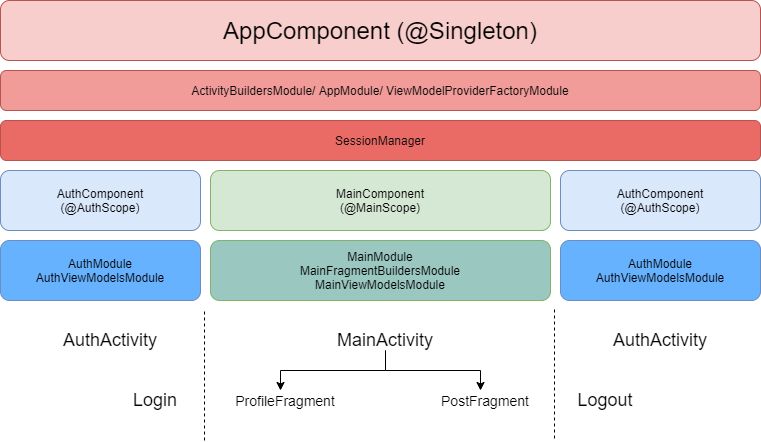

The diagram above was exported from draw.io. Its source (the exported page's mxGraphModel, read from the mxfile embedded in the PNG):
<mxGraphModel dx="1038" dy="531" grid="1" gridSize="10" guides="1" tooltips="1" connect="1" arrows="1" fold="1" page="1" pageScale="1" pageWidth="850" pageHeight="1100" math="0" shadow="0">
  <root>
    <mxCell id="0" />
    <mxCell id="1" parent="0" />
    <mxCell id="Bkzcja90BYu_Axt0o1kW-1" value="&lt;font style=&quot;font-size: 24px&quot;&gt;AppComponent (@Singleton)&lt;/font&gt;" style="rounded=1;whiteSpace=wrap;html=1;fillColor=#f8cecc;strokeColor=#b85450;" vertex="1" parent="1">
      <mxGeometry x="40" y="10" width="760" height="60" as="geometry" />
    </mxCell>
    <mxCell id="Bkzcja90BYu_Axt0o1kW-2" value="ActivityBuildersModule/ AppModule/ ViewModelProviderFactoryModule" style="rounded=1;whiteSpace=wrap;html=1;fillColor=#F19C99;strokeColor=#b85450;" vertex="1" parent="1">
      <mxGeometry x="40" y="80" width="760" height="40" as="geometry" />
    </mxCell>
    <mxCell id="Bkzcja90BYu_Axt0o1kW-3" value="SessionManager" style="rounded=1;whiteSpace=wrap;html=1;fillColor=#EA6B66;strokeColor=#b85450;" vertex="1" parent="1">
      <mxGeometry x="40" y="130" width="760" height="40" as="geometry" />
    </mxCell>
    <mxCell id="Bkzcja90BYu_Axt0o1kW-4" value="AuthComponent&lt;br&gt;(@AuthScope)" style="rounded=1;whiteSpace=wrap;html=1;fillColor=#dae8fc;strokeColor=#6c8ebf;" vertex="1" parent="1">
      <mxGeometry x="40" y="180" width="200" height="60" as="geometry" />
    </mxCell>
    <mxCell id="Bkzcja90BYu_Axt0o1kW-5" value="AuthModule&lt;br&gt;AuthViewModelsModule" style="rounded=1;whiteSpace=wrap;html=1;fillColor=#66B2FF;strokeColor=#6c8ebf;" vertex="1" parent="1">
      <mxGeometry x="40" y="250" width="200" height="60" as="geometry" />
    </mxCell>
    <mxCell id="Bkzcja90BYu_Axt0o1kW-15" style="edgeStyle=orthogonalEdgeStyle;rounded=0;orthogonalLoop=1;jettySize=auto;html=1;exitX=0.5;exitY=1;exitDx=0;exitDy=0;" edge="1" parent="1" source="Bkzcja90BYu_Axt0o1kW-6">
      <mxGeometry relative="1" as="geometry">
        <mxPoint x="320" y="400" as="targetPoint" />
      </mxGeometry>
    </mxCell>
    <mxCell id="Bkzcja90BYu_Axt0o1kW-16" style="edgeStyle=orthogonalEdgeStyle;rounded=0;orthogonalLoop=1;jettySize=auto;html=1;exitX=0.5;exitY=1;exitDx=0;exitDy=0;" edge="1" parent="1" source="Bkzcja90BYu_Axt0o1kW-6">
      <mxGeometry relative="1" as="geometry">
        <mxPoint x="520" y="400" as="targetPoint" />
      </mxGeometry>
    </mxCell>
    <mxCell id="Bkzcja90BYu_Axt0o1kW-6" value="&lt;font style=&quot;font-size: 18px&quot;&gt;MainActivity&lt;/font&gt;" style="text;html=1;strokeColor=none;fillColor=none;align=center;verticalAlign=middle;whiteSpace=wrap;rounded=0;" vertex="1" parent="1">
      <mxGeometry x="380" y="340" width="90" height="20" as="geometry" />
    </mxCell>
    <mxCell id="Bkzcja90BYu_Axt0o1kW-8" value="MainComponent&lt;br&gt;(@MainScope)" style="rounded=1;whiteSpace=wrap;html=1;fillColor=#d5e8d4;strokeColor=#82b366;" vertex="1" parent="1">
      <mxGeometry x="250" y="180" width="340" height="60" as="geometry" />
    </mxCell>
    <mxCell id="Bkzcja90BYu_Axt0o1kW-9" value="AuthComponent&lt;br&gt;(@AuthScope)" style="rounded=1;whiteSpace=wrap;html=1;fillColor=#dae8fc;strokeColor=#6c8ebf;" vertex="1" parent="1">
      <mxGeometry x="600" y="180" width="200" height="60" as="geometry" />
    </mxCell>
    <mxCell id="Bkzcja90BYu_Axt0o1kW-10" value="MainModule&lt;br&gt;MainFragmentBuildersModule&lt;br&gt;MainViewModelsModule" style="rounded=1;whiteSpace=wrap;html=1;fillColor=#9AC7BF;strokeColor=#82b366;" vertex="1" parent="1">
      <mxGeometry x="250" y="250" width="340" height="60" as="geometry" />
    </mxCell>
    <mxCell id="Bkzcja90BYu_Axt0o1kW-11" value="&lt;font style=&quot;font-size: 18px&quot;&gt;AuthActivity&lt;/font&gt;" style="text;html=1;strokeColor=none;fillColor=none;align=center;verticalAlign=middle;whiteSpace=wrap;rounded=0;" vertex="1" parent="1">
      <mxGeometry x="105" y="340" width="90" height="20" as="geometry" />
    </mxCell>
    <mxCell id="Bkzcja90BYu_Axt0o1kW-12" value="AuthModule&lt;br&gt;AuthViewModelsModule" style="rounded=1;whiteSpace=wrap;html=1;fillColor=#66B2FF;strokeColor=#6c8ebf;" vertex="1" parent="1">
      <mxGeometry x="600" y="250" width="200" height="60" as="geometry" />
    </mxCell>
    <mxCell id="Bkzcja90BYu_Axt0o1kW-13" value="&lt;font style=&quot;font-size: 18px&quot;&gt;AuthActivity&lt;/font&gt;" style="text;html=1;strokeColor=none;fillColor=none;align=center;verticalAlign=middle;whiteSpace=wrap;rounded=0;" vertex="1" parent="1">
      <mxGeometry x="655" y="340" width="90" height="20" as="geometry" />
    </mxCell>
    <mxCell id="Bkzcja90BYu_Axt0o1kW-17" value="&lt;font style=&quot;font-size: 14px&quot;&gt;ProfileFragment&lt;/font&gt;" style="text;html=1;strokeColor=none;fillColor=none;align=center;verticalAlign=middle;whiteSpace=wrap;rounded=0;" vertex="1" parent="1">
      <mxGeometry x="280" y="400" width="90" height="20" as="geometry" />
    </mxCell>
    <mxCell id="Bkzcja90BYu_Axt0o1kW-19" value="&lt;font style=&quot;font-size: 14px&quot;&gt;PostFragment&lt;/font&gt;" style="text;html=1;strokeColor=none;fillColor=none;align=center;verticalAlign=middle;whiteSpace=wrap;rounded=0;" vertex="1" parent="1">
      <mxGeometry x="480" y="400" width="90" height="20" as="geometry" />
    </mxCell>
    <mxCell id="Bkzcja90BYu_Axt0o1kW-21" value="" style="endArrow=none;dashed=1;html=1;" edge="1" parent="1">
      <mxGeometry width="50" height="50" relative="1" as="geometry">
        <mxPoint x="244" y="321" as="sourcePoint" />
        <mxPoint x="244" y="450" as="targetPoint" />
      </mxGeometry>
    </mxCell>
    <mxCell id="Bkzcja90BYu_Axt0o1kW-22" value="" style="endArrow=none;dashed=1;html=1;" edge="1" parent="1">
      <mxGeometry width="50" height="50" relative="1" as="geometry">
        <mxPoint x="594" y="319" as="sourcePoint" />
        <mxPoint x="594" y="448" as="targetPoint" />
      </mxGeometry>
    </mxCell>
    <mxCell id="Bkzcja90BYu_Axt0o1kW-23" value="&lt;font style=&quot;font-size: 18px&quot;&gt;Login&lt;/font&gt;" style="text;html=1;strokeColor=none;fillColor=none;align=center;verticalAlign=middle;whiteSpace=wrap;rounded=0;" vertex="1" parent="1">
      <mxGeometry x="150" y="400" width="90" height="20" as="geometry" />
    </mxCell>
    <mxCell id="Bkzcja90BYu_Axt0o1kW-24" value="&lt;font style=&quot;font-size: 18px&quot;&gt;Logout&lt;/font&gt;" style="text;html=1;strokeColor=none;fillColor=none;align=center;verticalAlign=middle;whiteSpace=wrap;rounded=0;" vertex="1" parent="1">
      <mxGeometry x="600" y="400" width="90" height="20" as="geometry" />
    </mxCell>
  </root>
</mxGraphModel>